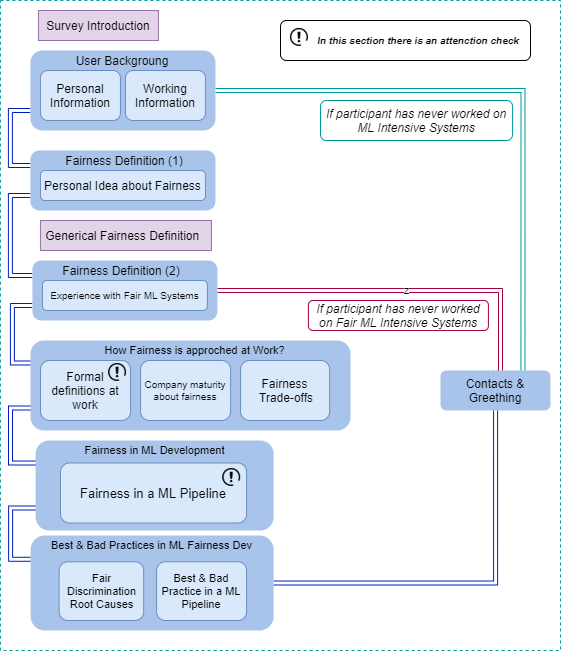

The diagram above was exported from draw.io. Its source (the exported page's mxGraphModel, read from the mxfile embedded in the PNG):
<mxGraphModel dx="1024" dy="584" grid="1" gridSize="10" guides="1" tooltips="1" connect="1" arrows="1" fold="1" page="1" pageScale="1" pageWidth="827" pageHeight="1169" math="0" shadow="0">
  <root>
    <mxCell id="0" />
    <mxCell id="1" parent="0" />
    <mxCell id="cTbCZm4sTl1dsx6Bim_Y-9" value="" style="rounded=0;whiteSpace=wrap;html=1;strokeColor=#009999;fontSize=11;dashed=1;" parent="1" vertex="1">
      <mxGeometry x="29.94" y="60" width="560.06" height="650" as="geometry" />
    </mxCell>
    <mxCell id="cTbCZm4sTl1dsx6Bim_Y-6" value="" style="rounded=1;whiteSpace=wrap;html=1;fontSize=11;" parent="1" vertex="1">
      <mxGeometry x="310" y="80" width="250" height="40" as="geometry" />
    </mxCell>
    <mxCell id="LQTyfpzlkx7YaNYM1MAs-38" style="edgeStyle=orthogonalEdgeStyle;shape=link;rounded=0;orthogonalLoop=1;jettySize=auto;html=1;exitX=0;exitY=0.75;exitDx=0;exitDy=0;entryX=0;entryY=0.25;entryDx=0;entryDy=0;fontSize=11;fillColor=#0050ef;strokeColor=#001DBC;" parent="1" source="K12frz5is2JRmtSUGlgT-23" target="LQTyfpzlkx7YaNYM1MAs-8" edge="1">
      <mxGeometry relative="1" as="geometry" />
    </mxCell>
    <mxCell id="LQTyfpzlkx7YaNYM1MAs-44" style="edgeStyle=orthogonalEdgeStyle;shape=link;rounded=0;orthogonalLoop=1;jettySize=auto;html=1;exitX=1;exitY=0.5;exitDx=0;exitDy=0;entryX=0.75;entryY=0;entryDx=0;entryDy=0;fontSize=11;fillColor=#fff2cc;strokeColor=#009999;" parent="1" source="K12frz5is2JRmtSUGlgT-23" target="LQTyfpzlkx7YaNYM1MAs-43" edge="1">
      <mxGeometry relative="1" as="geometry" />
    </mxCell>
    <mxCell id="K12frz5is2JRmtSUGlgT-23" value="" style="rounded=1;whiteSpace=wrap;html=1;fillColor=#A9C4EB;strokeColor=none;" parent="1" vertex="1">
      <mxGeometry x="59.94" y="110" width="185" height="80" as="geometry" />
    </mxCell>
    <mxCell id="LQTyfpzlkx7YaNYM1MAs-2" value="User Backgroung" style="text;html=1;strokeColor=none;fillColor=none;align=center;verticalAlign=middle;whiteSpace=wrap;rounded=0;" parent="1" vertex="1">
      <mxGeometry x="97.44" y="110" width="110" height="20" as="geometry" />
    </mxCell>
    <mxCell id="LQTyfpzlkx7YaNYM1MAs-4" value="Personal Information" style="rounded=1;whiteSpace=wrap;html=1;fillColor=#dae8fc;strokeColor=#6c8ebf;" parent="1" vertex="1">
      <mxGeometry x="69.94" y="130" width="80" height="50" as="geometry" />
    </mxCell>
    <mxCell id="LQTyfpzlkx7YaNYM1MAs-5" value="Survey Introduction" style="rounded=0;whiteSpace=wrap;html=1;fillColor=#e1d5e7;strokeColor=#9673a6;" parent="1" vertex="1">
      <mxGeometry x="67.94" y="70" width="120" height="30" as="geometry" />
    </mxCell>
    <mxCell id="LQTyfpzlkx7YaNYM1MAs-6" value="Working Information" style="rounded=1;whiteSpace=wrap;html=1;fillColor=#dae8fc;strokeColor=#6c8ebf;" parent="1" vertex="1">
      <mxGeometry x="154.94" y="130" width="80" height="50" as="geometry" />
    </mxCell>
    <mxCell id="LQTyfpzlkx7YaNYM1MAs-39" style="edgeStyle=orthogonalEdgeStyle;shape=link;rounded=0;orthogonalLoop=1;jettySize=auto;html=1;exitX=0;exitY=0.75;exitDx=0;exitDy=0;entryX=0;entryY=0.25;entryDx=0;entryDy=0;fontSize=11;strokeColor=#001DBC;fillColor=#0050ef;" parent="1" source="LQTyfpzlkx7YaNYM1MAs-8" target="LQTyfpzlkx7YaNYM1MAs-13" edge="1">
      <mxGeometry relative="1" as="geometry" />
    </mxCell>
    <mxCell id="LQTyfpzlkx7YaNYM1MAs-8" value="" style="rounded=1;whiteSpace=wrap;html=1;fillColor=#A9C4EB;strokeColor=none;" parent="1" vertex="1">
      <mxGeometry x="59.94" y="210" width="185" height="60" as="geometry" />
    </mxCell>
    <mxCell id="LQTyfpzlkx7YaNYM1MAs-9" value="Fairness Definition (1)" style="text;html=1;strokeColor=none;fillColor=none;align=center;verticalAlign=middle;whiteSpace=wrap;rounded=0;" parent="1" vertex="1">
      <mxGeometry x="86.44" y="210" width="136" height="20" as="geometry" />
    </mxCell>
    <mxCell id="LQTyfpzlkx7YaNYM1MAs-10" value="Personal Idea about Fairness" style="rounded=1;whiteSpace=wrap;html=1;fillColor=#dae8fc;strokeColor=#6c8ebf;" parent="1" vertex="1">
      <mxGeometry x="69.94" y="230" width="165" height="30" as="geometry" />
    </mxCell>
    <mxCell id="LQTyfpzlkx7YaNYM1MAs-40" style="edgeStyle=orthogonalEdgeStyle;shape=link;rounded=0;orthogonalLoop=1;jettySize=auto;html=1;exitX=0;exitY=0.75;exitDx=0;exitDy=0;entryX=0;entryY=0.25;entryDx=0;entryDy=0;fontSize=11;strokeColor=#001DBC;fillColor=#0050ef;" parent="1" source="LQTyfpzlkx7YaNYM1MAs-13" target="LQTyfpzlkx7YaNYM1MAs-19" edge="1">
      <mxGeometry relative="1" as="geometry" />
    </mxCell>
    <mxCell id="LQTyfpzlkx7YaNYM1MAs-48" value="z" style="edgeStyle=orthogonalEdgeStyle;shape=link;rounded=0;orthogonalLoop=1;jettySize=auto;html=1;fontSize=11;fillColor=#d80073;entryX=0.5;entryY=0;entryDx=0;entryDy=0;strokeColor=#A50040;" parent="1" source="LQTyfpzlkx7YaNYM1MAs-13" target="LQTyfpzlkx7YaNYM1MAs-43" edge="1">
      <mxGeometry relative="1" as="geometry">
        <mxPoint x="347.91" y="430" as="targetPoint" />
        <Array as="points">
          <mxPoint x="529.97" y="350" />
          <mxPoint x="529.97" y="435" />
          <mxPoint x="524.97" y="435" />
        </Array>
      </mxGeometry>
    </mxCell>
    <mxCell id="LQTyfpzlkx7YaNYM1MAs-13" value="" style="rounded=1;whiteSpace=wrap;html=1;fillColor=#A9C4EB;strokeColor=none;" parent="1" vertex="1">
      <mxGeometry x="61.91" y="320" width="185" height="60" as="geometry" />
    </mxCell>
    <mxCell id="LQTyfpzlkx7YaNYM1MAs-14" value="Experience with Fair ML Systems" style="rounded=1;whiteSpace=wrap;html=1;fillColor=#dae8fc;strokeColor=#6c8ebf;fontSize=10;" parent="1" vertex="1">
      <mxGeometry x="71.91" y="340" width="165" height="30" as="geometry" />
    </mxCell>
    <mxCell id="LQTyfpzlkx7YaNYM1MAs-16" value="Fairness Definition (2)" style="text;html=1;strokeColor=none;fillColor=none;align=center;verticalAlign=middle;whiteSpace=wrap;rounded=0;" parent="1" vertex="1">
      <mxGeometry x="82.97" y="320" width="136" height="20" as="geometry" />
    </mxCell>
    <mxCell id="LQTyfpzlkx7YaNYM1MAs-41" style="edgeStyle=orthogonalEdgeStyle;shape=link;rounded=0;orthogonalLoop=1;jettySize=auto;html=1;exitX=0;exitY=0.75;exitDx=0;exitDy=0;entryX=0;entryY=0.25;entryDx=0;entryDy=0;fontSize=11;strokeColor=#001DBC;fillColor=#0050ef;" parent="1" source="LQTyfpzlkx7YaNYM1MAs-19" target="LQTyfpzlkx7YaNYM1MAs-26" edge="1">
      <mxGeometry relative="1" as="geometry" />
    </mxCell>
    <mxCell id="LQTyfpzlkx7YaNYM1MAs-19" value="" style="rounded=1;whiteSpace=wrap;html=1;fillColor=#A9C4EB;strokeColor=none;" parent="1" vertex="1">
      <mxGeometry x="60.00999999999999" y="400" width="320.06" height="90" as="geometry" />
    </mxCell>
    <mxCell id="LQTyfpzlkx7YaNYM1MAs-20" value="Formal definitions at work" style="rounded=1;whiteSpace=wrap;html=1;fillColor=#dae8fc;strokeColor=#6c8ebf;" parent="1" vertex="1">
      <mxGeometry x="70.00999999999999" y="420" width="90.06" height="60" as="geometry" />
    </mxCell>
    <mxCell id="LQTyfpzlkx7YaNYM1MAs-21" value="How Fairness is approched at Work?" style="text;html=1;strokeColor=none;fillColor=none;align=center;verticalAlign=middle;whiteSpace=wrap;rounded=0;fontSize=11;" parent="1" vertex="1">
      <mxGeometry x="123.03999999999999" y="400" width="203" height="20" as="geometry" />
    </mxCell>
    <mxCell id="LQTyfpzlkx7YaNYM1MAs-23" value="Fairness&lt;br&gt;&amp;nbsp;Trade-offs" style="rounded=1;whiteSpace=wrap;html=1;fillColor=#dae8fc;strokeColor=#6c8ebf;" parent="1" vertex="1">
      <mxGeometry x="270.07000000000005" y="420" width="89.06" height="60" as="geometry" />
    </mxCell>
    <mxCell id="LQTyfpzlkx7YaNYM1MAs-24" value="Company maturity about fairness" style="rounded=1;whiteSpace=wrap;html=1;fillColor=#dae8fc;strokeColor=#6c8ebf;fontSize=10;" parent="1" vertex="1">
      <mxGeometry x="170.07" y="420" width="90.06" height="60" as="geometry" />
    </mxCell>
    <mxCell id="LQTyfpzlkx7YaNYM1MAs-42" style="edgeStyle=orthogonalEdgeStyle;shape=link;rounded=0;orthogonalLoop=1;jettySize=auto;html=1;exitX=0;exitY=0.75;exitDx=0;exitDy=0;entryX=0;entryY=0.25;entryDx=0;entryDy=0;fontSize=11;strokeColor=#001DBC;fillColor=#0050ef;" parent="1" source="LQTyfpzlkx7YaNYM1MAs-26" target="LQTyfpzlkx7YaNYM1MAs-31" edge="1">
      <mxGeometry relative="1" as="geometry" />
    </mxCell>
    <mxCell id="LQTyfpzlkx7YaNYM1MAs-26" value="" style="rounded=1;whiteSpace=wrap;html=1;fillColor=#A9C4EB;strokeColor=none;" parent="1" vertex="1">
      <mxGeometry x="65.10999999999999" y="500" width="238.06" height="90" as="geometry" />
    </mxCell>
    <mxCell id="LQTyfpzlkx7YaNYM1MAs-28" value="Fairness in ML Development" style="text;html=1;strokeColor=none;fillColor=none;align=center;verticalAlign=middle;whiteSpace=wrap;rounded=0;fontSize=11;" parent="1" vertex="1">
      <mxGeometry x="82.63999999999999" y="500" width="203" height="20" as="geometry" />
    </mxCell>
    <mxCell id="LQTyfpzlkx7YaNYM1MAs-30" value="Fairness in a ML Pipeline" style="rounded=1;whiteSpace=wrap;html=1;fillColor=#dae8fc;strokeColor=#6c8ebf;fontSize=13;" parent="1" vertex="1">
      <mxGeometry x="90" y="522.5" width="186.11" height="60" as="geometry" />
    </mxCell>
    <mxCell id="LQTyfpzlkx7YaNYM1MAs-49" style="edgeStyle=orthogonalEdgeStyle;shape=link;rounded=0;orthogonalLoop=1;jettySize=auto;html=1;entryX=0.5;entryY=1;entryDx=0;entryDy=0;fontSize=11;fillColor=#0050ef;strokeColor=#001DBC;" parent="1" source="LQTyfpzlkx7YaNYM1MAs-31" edge="1">
      <mxGeometry relative="1" as="geometry">
        <mxPoint x="525.07" y="440" as="targetPoint" />
      </mxGeometry>
    </mxCell>
    <mxCell id="LQTyfpzlkx7YaNYM1MAs-31" value="" style="rounded=1;whiteSpace=wrap;html=1;fillColor=#A9C4EB;strokeColor=none;" parent="1" vertex="1">
      <mxGeometry x="60.11" y="595" width="243.06" height="95" as="geometry" />
    </mxCell>
    <mxCell id="LQTyfpzlkx7YaNYM1MAs-32" value="Fair Discrimination Root Causes" style="rounded=1;whiteSpace=wrap;html=1;fillColor=#dae8fc;strokeColor=#6c8ebf;fontSize=11;" parent="1" vertex="1">
      <mxGeometry x="88.60999999999999" y="621.25" width="84.56" height="58.75" as="geometry" />
    </mxCell>
    <mxCell id="LQTyfpzlkx7YaNYM1MAs-33" value="Best &amp;amp; Bad Practices in ML Fairness Dev" style="text;html=1;strokeColor=none;fillColor=none;align=center;verticalAlign=middle;whiteSpace=wrap;rounded=0;fontSize=11;" parent="1" vertex="1">
      <mxGeometry x="75.36999999999999" y="595" width="213.03" height="20" as="geometry" />
    </mxCell>
    <mxCell id="LQTyfpzlkx7YaNYM1MAs-43" value="Contacts &amp;amp; Greething" style="rounded=1;whiteSpace=wrap;html=1;fillColor=#A9C4EB;strokeColor=none;" parent="1" vertex="1">
      <mxGeometry x="469.96999999999997" y="430" width="110" height="40" as="geometry" />
    </mxCell>
    <mxCell id="JFe7dhCojeEZfUp5199--1" value="&lt;i&gt;If participant has never worked on ML Intensive Systems&lt;/i&gt;" style="rounded=1;whiteSpace=wrap;html=1;fontSize=12;fillColor=none;strokeColor=#009999;" parent="1" vertex="1">
      <mxGeometry x="350" y="160" width="192.09" height="40" as="geometry" />
    </mxCell>
    <mxCell id="JFe7dhCojeEZfUp5199--2" value="&lt;i style=&quot;font-size: 12px&quot;&gt;If participant has never worked on Fair ML Intensive Systems&lt;/i&gt;" style="rounded=1;whiteSpace=wrap;html=1;fontSize=12;fillColor=none;strokeColor=#A50040;" parent="1" vertex="1">
      <mxGeometry x="337.91" y="360" width="180" height="30" as="geometry" />
    </mxCell>
    <mxCell id="JFe7dhCojeEZfUp5199--15" value="" style="shape=image;verticalLabelPosition=bottom;labelBackgroundColor=#ffffff;verticalAlign=top;aspect=fixed;imageAspect=0;image=data:image/png,(base64 omitted: 6372 chars);" parent="1" vertex="1">
      <mxGeometry x="320" y="87.97000000000003" width="17.94" height="17.94" as="geometry" />
    </mxCell>
    <mxCell id="JFe7dhCojeEZfUp5199--16" value="In this section there is an attenction check" style="text;html=1;strokeColor=none;fillColor=none;align=center;verticalAlign=middle;whiteSpace=wrap;rounded=0;fontSize=10;fontStyle=3" parent="1" vertex="1">
      <mxGeometry x="337.94" y="90" width="220.06" height="20" as="geometry" />
    </mxCell>
    <mxCell id="cTbCZm4sTl1dsx6Bim_Y-7" value="" style="shape=image;verticalLabelPosition=bottom;labelBackgroundColor=#ffffff;verticalAlign=top;aspect=fixed;imageAspect=0;image=data:image/png,(base64 omitted: 6372 chars);" parent="1" vertex="1">
      <mxGeometry x="138.07" y="423" width="17.94" height="17.94" as="geometry" />
    </mxCell>
    <mxCell id="cTbCZm4sTl1dsx6Bim_Y-8" value="" style="shape=image;verticalLabelPosition=bottom;labelBackgroundColor=#ffffff;verticalAlign=top;aspect=fixed;imageAspect=0;image=data:image/png,(base64 omitted: 6372 chars);" parent="1" vertex="1">
      <mxGeometry x="252.2" y="528" width="17.94" height="17.94" as="geometry" />
    </mxCell>
    <mxCell id="nn4stqUJPZCKAHTHpoHO-3" value="Best &amp;amp; Bad Practice in a ML Pipeline" style="rounded=1;whiteSpace=wrap;html=1;fillColor=#dae8fc;strokeColor=#6c8ebf;fontSize=11;" parent="1" vertex="1">
      <mxGeometry x="186.11" y="621.25" width="90" height="58.75" as="geometry" />
    </mxCell>
    <mxCell id="nn4stqUJPZCKAHTHpoHO-5" value="Generical Fairness Definition&amp;nbsp;&amp;nbsp;" style="rounded=0;whiteSpace=wrap;html=1;fillColor=#e1d5e7;strokeColor=#9673a6;" parent="1" vertex="1">
      <mxGeometry x="69.94" y="280" width="171" height="30" as="geometry" />
    </mxCell>
  </root>
</mxGraphModel>